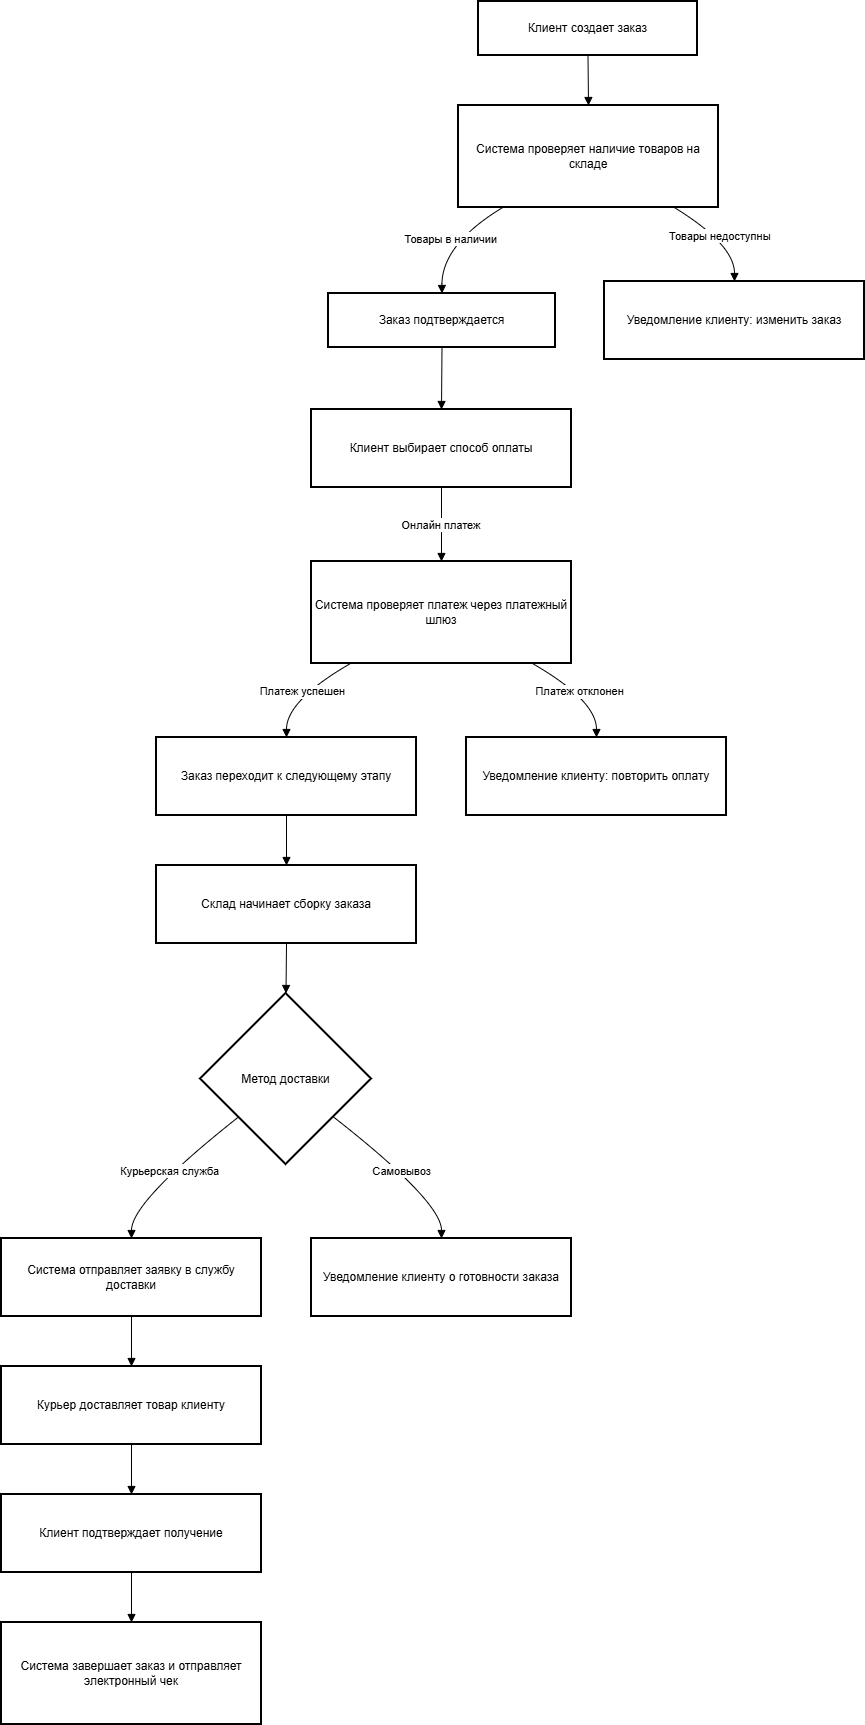

The diagram above was exported from draw.io. Its source (the exported page's mxGraphModel, read from the mxfile embedded in the PNG):
<mxGraphModel dx="1042" dy="570" grid="1" gridSize="10" guides="1" tooltips="1" connect="1" arrows="1" fold="1" page="1" pageScale="1" pageWidth="827" pageHeight="1169" math="0" shadow="0">
  <root>
    <mxCell id="0" />
    <mxCell id="1" parent="0" />
    <mxCell id="2" parent="1" style="whiteSpace=wrap;strokeWidth=2;" value="Клиент создает заказ" vertex="1">
      <mxGeometry height="54" width="219" x="485" y="8" as="geometry" />
    </mxCell>
    <mxCell id="3" parent="1" style="whiteSpace=wrap;strokeWidth=2;" value="Система проверяет наличие товаров на складе" vertex="1">
      <mxGeometry height="102" width="260" x="465" y="112" as="geometry" />
    </mxCell>
    <mxCell id="4" parent="1" style="whiteSpace=wrap;strokeWidth=2;" value="Заказ подтверждается" vertex="1">
      <mxGeometry height="54" width="227" x="335" y="300" as="geometry" />
    </mxCell>
    <mxCell id="5" parent="1" style="whiteSpace=wrap;strokeWidth=2;" value="Уведомление клиенту: изменить заказ" vertex="1">
      <mxGeometry height="78" width="260" x="611" y="288" as="geometry" />
    </mxCell>
    <mxCell id="6" parent="1" style="whiteSpace=wrap;strokeWidth=2;" value="Клиент выбирает способ оплаты" vertex="1">
      <mxGeometry height="78" width="260" x="318" y="416" as="geometry" />
    </mxCell>
    <mxCell id="7" parent="1" style="whiteSpace=wrap;strokeWidth=2;" value="Система проверяет платеж через платежный шлюз" vertex="1">
      <mxGeometry height="102" width="260" x="318" y="568" as="geometry" />
    </mxCell>
    <mxCell id="8" parent="1" style="whiteSpace=wrap;strokeWidth=2;" value="Заказ переходит к следующему этапу" vertex="1">
      <mxGeometry height="78" width="260" x="163" y="744" as="geometry" />
    </mxCell>
    <mxCell id="9" parent="1" style="whiteSpace=wrap;strokeWidth=2;" value="Уведомление клиенту: повторить оплату" vertex="1">
      <mxGeometry height="78" width="260" x="473" y="744" as="geometry" />
    </mxCell>
    <mxCell id="10" parent="1" style="whiteSpace=wrap;strokeWidth=2;" value="Склад начинает сборку заказа" vertex="1">
      <mxGeometry height="78" width="260" x="163" y="872" as="geometry" />
    </mxCell>
    <mxCell id="11" parent="1" style="rhombus;strokeWidth=2;whiteSpace=wrap;" value="Метод доставки" vertex="1">
      <mxGeometry height="171" width="171" x="207" y="1000" as="geometry" />
    </mxCell>
    <mxCell id="12" parent="1" style="whiteSpace=wrap;strokeWidth=2;" value="Система отправляет заявку в службу доставки" vertex="1">
      <mxGeometry height="78" width="260" x="8" y="1245" as="geometry" />
    </mxCell>
    <mxCell id="13" parent="1" style="whiteSpace=wrap;strokeWidth=2;" value="Уведомление клиенту о готовности заказа" vertex="1">
      <mxGeometry height="78" width="260" x="318" y="1245" as="geometry" />
    </mxCell>
    <mxCell id="14" parent="1" style="whiteSpace=wrap;strokeWidth=2;" value="Курьер доставляет товар клиенту" vertex="1">
      <mxGeometry height="78" width="260" x="8" y="1373" as="geometry" />
    </mxCell>
    <mxCell id="15" parent="1" style="whiteSpace=wrap;strokeWidth=2;" value="Клиент подтверждает получение" vertex="1">
      <mxGeometry height="78" width="260" x="8" y="1501" as="geometry" />
    </mxCell>
    <mxCell id="16" parent="1" style="whiteSpace=wrap;strokeWidth=2;" value="Система завершает заказ и отправляет электронный чек" vertex="1">
      <mxGeometry height="102" width="260" x="8" y="1629" as="geometry" />
    </mxCell>
    <mxCell id="17" edge="1" parent="1" source="2" style="curved=1;startArrow=none;endArrow=block;exitX=0.5;exitY=1;entryX=0.5;entryY=0;" target="3" value="">
      <mxGeometry relative="1" as="geometry">
        <Array as="points" />
      </mxGeometry>
    </mxCell>
    <mxCell id="18" edge="1" parent="1" source="3" style="curved=1;startArrow=none;endArrow=block;exitX=0.17;exitY=1;entryX=0.5;entryY=0;" target="4" value="Товары в наличии">
      <mxGeometry relative="1" as="geometry">
        <Array as="points">
          <mxPoint x="448" y="251" />
        </Array>
      </mxGeometry>
    </mxCell>
    <mxCell id="19" edge="1" parent="1" source="3" style="curved=1;startArrow=none;endArrow=block;exitX=0.83;exitY=1;entryX=0.5;entryY=0;" target="5" value="Товары недоступны">
      <mxGeometry relative="1" as="geometry">
        <Array as="points">
          <mxPoint x="741" y="251" />
        </Array>
      </mxGeometry>
    </mxCell>
    <mxCell id="20" edge="1" parent="1" source="4" style="curved=1;startArrow=none;endArrow=block;exitX=0.5;exitY=1;entryX=0.5;entryY=0;" target="6" value="">
      <mxGeometry relative="1" as="geometry">
        <Array as="points" />
      </mxGeometry>
    </mxCell>
    <mxCell id="21" edge="1" parent="1" source="6" style="curved=1;startArrow=none;endArrow=block;exitX=0.5;exitY=1;entryX=0.5;entryY=0;" target="7" value="Онлайн платеж">
      <mxGeometry relative="1" as="geometry">
        <Array as="points" />
      </mxGeometry>
    </mxCell>
    <mxCell id="22" edge="1" parent="1" source="7" style="curved=1;startArrow=none;endArrow=block;exitX=0.15;exitY=1;entryX=0.5;entryY=0;" target="8" value="Платеж успешен">
      <mxGeometry relative="1" as="geometry">
        <Array as="points">
          <mxPoint x="293" y="707" />
        </Array>
      </mxGeometry>
    </mxCell>
    <mxCell id="23" edge="1" parent="1" source="7" style="curved=1;startArrow=none;endArrow=block;exitX=0.85;exitY=1;entryX=0.5;entryY=0;" target="9" value="Платеж отклонен">
      <mxGeometry relative="1" as="geometry">
        <Array as="points">
          <mxPoint x="603" y="707" />
        </Array>
      </mxGeometry>
    </mxCell>
    <mxCell id="24" edge="1" parent="1" source="8" style="curved=1;startArrow=none;endArrow=block;exitX=0.5;exitY=1;entryX=0.5;entryY=0;" target="10" value="">
      <mxGeometry relative="1" as="geometry">
        <Array as="points" />
      </mxGeometry>
    </mxCell>
    <mxCell id="25" edge="1" parent="1" source="10" style="curved=1;startArrow=none;endArrow=block;exitX=0.5;exitY=1;entryX=0.5;entryY=0;" target="11" value="">
      <mxGeometry relative="1" as="geometry">
        <Array as="points" />
      </mxGeometry>
    </mxCell>
    <mxCell id="26" edge="1" parent="1" source="11" style="curved=1;startArrow=none;endArrow=block;exitX=0;exitY=0.9;entryX=0.5;entryY=0.01;" target="12" value="Курьерская служба">
      <mxGeometry relative="1" as="geometry">
        <Array as="points">
          <mxPoint x="138" y="1208" />
        </Array>
      </mxGeometry>
    </mxCell>
    <mxCell id="27" edge="1" parent="1" source="11" style="curved=1;startArrow=none;endArrow=block;exitX=1;exitY=0.9;entryX=0.5;entryY=0.01;" target="13" value="Самовывоз">
      <mxGeometry relative="1" as="geometry">
        <Array as="points">
          <mxPoint x="448" y="1208" />
        </Array>
      </mxGeometry>
    </mxCell>
    <mxCell id="28" edge="1" parent="1" source="12" style="curved=1;startArrow=none;endArrow=block;exitX=0.5;exitY=1.01;entryX=0.5;entryY=0.01;" target="14" value="">
      <mxGeometry relative="1" as="geometry">
        <Array as="points" />
      </mxGeometry>
    </mxCell>
    <mxCell id="29" edge="1" parent="1" source="14" style="curved=1;startArrow=none;endArrow=block;exitX=0.5;exitY=1.01;entryX=0.5;entryY=0.01;" target="15" value="">
      <mxGeometry relative="1" as="geometry">
        <Array as="points" />
      </mxGeometry>
    </mxCell>
    <mxCell id="30" edge="1" parent="1" source="15" style="curved=1;startArrow=none;endArrow=block;exitX=0.5;exitY=1.01;entryX=0.5;entryY=0;" target="16" value="">
      <mxGeometry relative="1" as="geometry">
        <Array as="points" />
      </mxGeometry>
    </mxCell>
  </root>
</mxGraphModel>